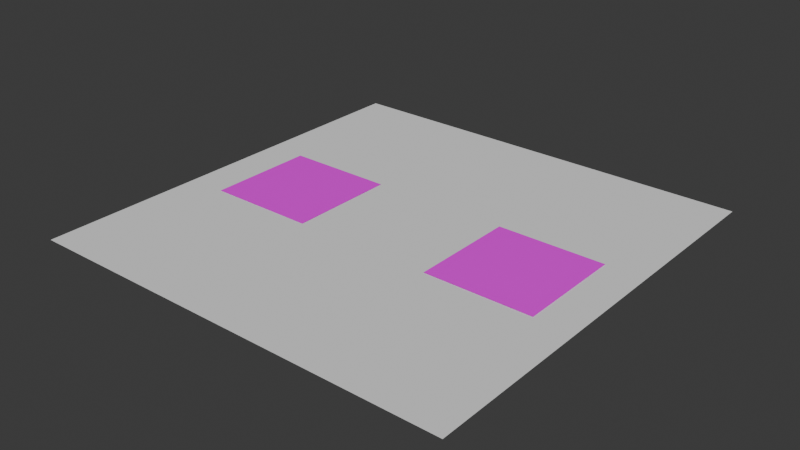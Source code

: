 # Source: AudioAreaTest.blend  (saved by Blender 4.1.24; exported with 4.5.12 LTS)
import bpy
from mathutils import Matrix  # noqa: F401  (used for matrix-valued properties, if any)

bpy.ops.wm.read_factory_settings(use_empty=True)
scene = bpy.context.scene
scene.name = 'Scene'

# ---- collections
col_collection = bpy.data.collections.new('Collection'); scene.collection.children.link(col_collection)

# ---- images (referenced by path relative to the original .blend; pixels are not part of the script)
import os
ASSET_DIR = os.environ.get("B2B_ASSET_DIR", "")  # directory of the original .blend (textures are referenced by path, not embedded)
HERE = os.path.dirname(os.path.abspath(__file__))  # packed textures are extracted next to this script under _unpacked/

def load_image(name, relpath, width, height, colorspace="sRGB"):
    """Load a texture the original file referenced (path relative to the .blend, or extracted next to this script)."""
    p = next((c for c in (os.path.join(HERE, relpath), os.path.join(ASSET_DIR, relpath)) if relpath and os.path.exists(c)), "")
    if p:
        img = bpy.data.images.load(p, check_existing=True)
        img.name = name
    else:  # same state as the original file: an image datablock whose file is absent (Cycles renders it pink)
        img = bpy.data.images.new(name, width, height)
        img.source = "FILE"
        img.filepath = "//" + (relpath or name)
    img.colorspace_settings.name = colorspace
    return img
img_gravel_png = load_image('Gravel.png', 'Gravel/Gravel.png', 1024, 1024, 'sRGB')
img_grass_png = load_image('Grass.png', 'Grass/Grass.png', 1024, 1024, 'sRGB')

# ---- materials (node trees are filled in below, after node groups)
mat_x = bpy.data.materials.new('マテリアル')
mat_x.use_transparent_shadow = False
mat_x.roughness = 0.5
mat_003 = bpy.data.materials.new('マテリアル.003')
mat_003.use_transparent_shadow = False
mat_003.roughness = 0.5

# ---- material node trees
mat_x.use_nodes = True; mat_x.node_tree.nodes.clear()
_N = mat_x.node_tree.nodes; _L = mat_x.node_tree.links
n0 = _N.new('ShaderNodeBsdfPrincipled'); n0.name = 'プリンシプルBSDF'; n0.location = (0, 300)
n0.inputs[27].default_value = (0.0, 0.0, 0.0, 1.0)
n1 = _N.new('ShaderNodeOutputMaterial'); n1.name = 'マテリアル出力'; n1.location = (280, 300)
n2 = _N.new('ShaderNodeTexImage'); n2.name = '画像テクスチャ'; n2.location = (-480, 300)
n2.image = img_gravel_png
_L.new(n2.outputs[0], n0.inputs[0])
_L.new(n0.outputs[0], n1.inputs[0])
n1.is_active_output = True
mat_003.use_nodes = True; mat_003.node_tree.nodes.clear()
_N = mat_003.node_tree.nodes; _L = mat_003.node_tree.links
n0 = _N.new('ShaderNodeBsdfPrincipled'); n0.name = 'プリンシプルBSDF'; n0.location = (0, 300)
n0.inputs[27].default_value = (0.0, 0.0, 0.0, 1.0)
n1 = _N.new('ShaderNodeOutputMaterial'); n1.name = 'マテリアル出力'; n1.location = (280, 300)
n2 = _N.new('ShaderNodeTexImage'); n2.name = '画像テクスチャ'; n2.location = (-480, 300)
n2.image = img_grass_png
_L.new(n2.outputs[0], n0.inputs[0])
_L.new(n0.outputs[0], n1.inputs[0])
n1.is_active_output = True

# ---- world
world_world = bpy.data.worlds.new('World'); scene.world = world_world
world_world.use_nodes = True; world_world.node_tree.nodes.clear()
_N = world_world.node_tree.nodes; _L = world_world.node_tree.links
n0 = _N.new('ShaderNodeOutputWorld'); n0.name = 'World Output'; n0.location = (300, 300)
n1 = _N.new('ShaderNodeBackground'); n1.name = 'Background'; n1.location = (10, 300)
n1.inputs[0].default_value = (0.05088, 0.05088, 0.05088, 1.0)
_L.new(n1.outputs[0], n0.inputs[0])
n0.is_active_output = True
world_world.color = (0.05088, 0.05088, 0.05088)
world_world.use_sun_shadow = False
world_world.sun_shadow_jitter_overblur = 0.0

# ---- meshes
me_x = bpy.data.meshes.new('平面')
me_x.from_pydata([(-1.0, -1.0, 0.0), (1.0, -1.0, 0.0), (-1.0, 1.0, 0.0), (1.0, 1.0, 0.0)], [], [(0, 1, 3, 2)])
_uv = me_x.uv_layers.new(name='UVマップ')
_uv.uv.foreach_set('vector', [0.0, 0.0, 1.0, 0.0, 1.0, 1.0, 0.0, 1.0])
me_x.update()
me_001 = bpy.data.meshes.new('平面.001')
me_001.from_pydata([(-1.0, -1.0, 4.371e-08), (1.0, -1.0, 4.371e-08), (-1.0, 1.0, -4.371e-08), (1.0, 1.0, -4.371e-08)], [], [(1, 2, 0), (1, 3, 2)])
_uv = me_001.uv_layers.new(name='UVMap')
_uv.uv.foreach_set('vector', [1.0, 0.0, 0.0, 1.0, 0.0, 0.0, 1.0, 0.0, 1.0, 1.0, 0.0, 1.0])
me_001.materials.append(mat_x)
me_001.update()
me_001.normals_split_custom_set([tuple(v) for v in zip(*[iter([3.908e-15, 4.371e-08, 1.0, 3.908e-15, 4.371e-08, 1.0, 3.908e-15, 4.371e-08, 1.0, 3.908e-15, 4.371e-08, 1.0, 3.908e-15, 4.371e-08, 1.0, 3.908e-15, 4.371e-08, 1.0])] * 3)])
me_002 = bpy.data.meshes.new('平面.002')
me_002.from_pydata([(-1.0, -1.0, -7.55e-08), (1.0, -1.0, -7.55e-08), (-1.0, 1.0, 7.55e-08), (1.0, 1.0, 7.55e-08)], [], [(1, 2, 0), (1, 3, 2)])
_uv = me_002.uv_layers.new(name='UVMap')
_uv.uv.foreach_set('vector', [1.0, 0.0, 0.0, 1.0, 0.0, 0.0, 1.0, 0.0, 1.0, 1.0, 0.0, 1.0])
me_002.materials.append(mat_003)
me_002.update()
me_002.normals_split_custom_set([tuple(v) for v in zip(*[iter([-6.75e-15, -7.55e-08, 1.0, -6.75e-15, -7.55e-08, 1.0, -6.75e-15, -7.55e-08, 1.0, -6.75e-15, -7.55e-08, 1.0, -6.75e-15, -7.55e-08, 1.0, -6.75e-15, -7.55e-08, 1.0])] * 3)])

# ---- objects
ob_audioground = bpy.data.objects.new('AudioGround', me_x)
ob_x = bpy.data.objects.new('砂利', me_001)
ob_x_1 = bpy.data.objects.new('草', me_002)

# ---- transforms, parenting, visibility, modifiers, constraints
ob_audioground.location = (0.0, 0.0, 0.2)
ob_audioground.scale = (20.0, 20.0, 20.0)
ob_x.location = (-11.37, 0.0, 0.2526)
ob_x.scale = (5.0, 5.0, 5.0)
ob_x_1.location = (11.49, 0.0, 0.27)
ob_x_1.scale = (5.0, 5.0, 5.0)

# ---- collection membership
col_collection.objects.link(ob_audioground)
col_collection.objects.link(ob_x)
col_collection.objects.link(ob_x_1)

# ---- scene / render settings (as saved in the file)
scene.frame_start = 1; scene.frame_end = 250; scene.frame_set(0)
scene.render.engine = 'BLENDER_EEVEE_NEXT'
scene.cycles.sampling_pattern = 'TABULATED_SOBOL'
scene.eevee.ray_tracing_options.trace_max_roughness = 0.0
bpy.context.view_layer.update()

# ---- added for rendering (the .blend has no active camera and no usable light): camera, sun
cam_auto = bpy.data.cameras.new('AutoCamera')
cam_auto.lens = 50.0
cam_auto.sensor_width = 36.0
cam_auto.clip_end = 1000.0
ob_auto_camera = bpy.data.objects.new('AutoCamera', cam_auto)
scene.collection.objects.link(ob_auto_camera)
ob_auto_camera.location = (52.3386, -62.8064, 42.1059)
ob_auto_camera.rotation_euler = (1.09748, -7.21219e-08, 0.694738)
scene.camera = ob_auto_camera
light_auto_sun = bpy.data.lights.new('AutoSun', 'SUN')
light_auto_sun.energy = 3.0
light_auto_sun.angle = 0.0523599
ob_auto_sun = bpy.data.objects.new('AutoSun', light_auto_sun)
scene.collection.objects.link(ob_auto_sun)
ob_auto_sun.rotation_euler = (0.872665, 0.174533, 0.523599)
bpy.context.view_layer.update()
